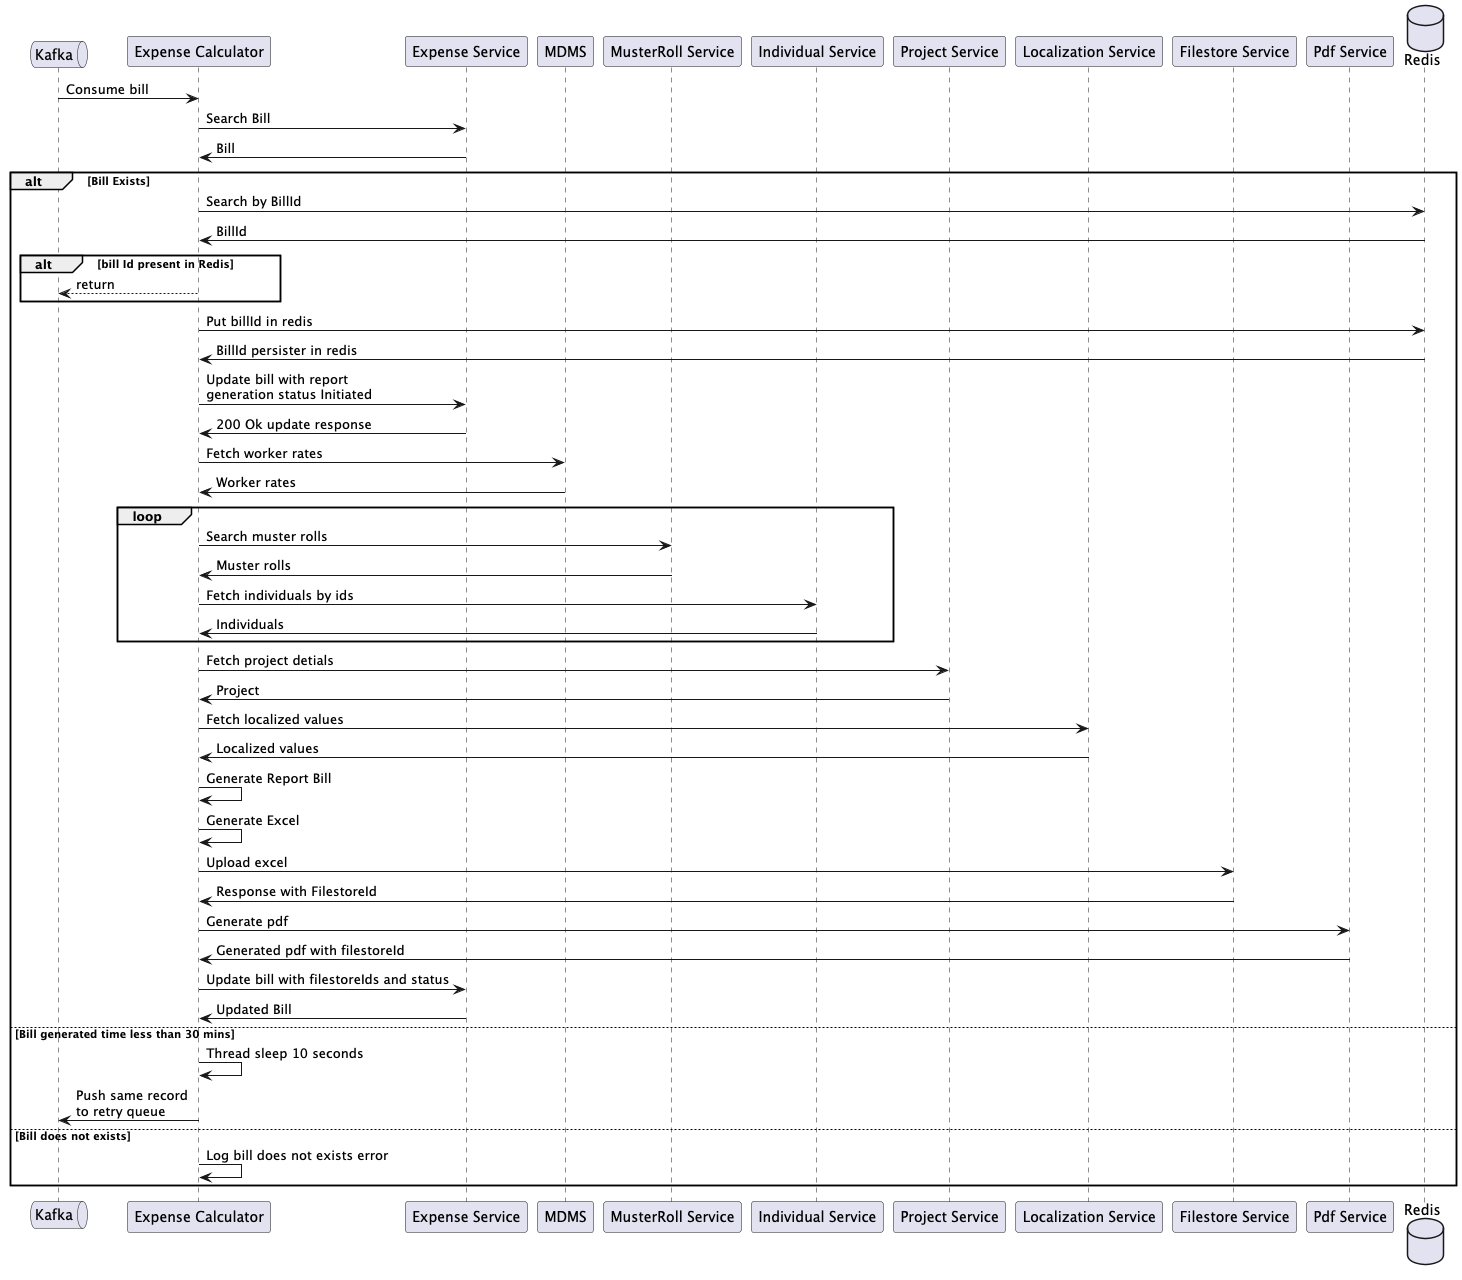

The diagram above was rendered by PlantUML. Its source (embedded in the PNG):
@startuml

queue        Kafka
participant "Expense Calculator"
participant "Expense Service"
participant MDMS
participant "MusterRoll Service"
participant "Individual Service"
participant "Project Service"
participant "Localization Service"
participant "Filestore Service"
participant "Pdf Service"
database Redis



Kafka->"Expense Calculator": Consume bill
"Expense Calculator"->"Expense Service": Search Bill
"Expense Calculator"<-"Expense Service": Bill

alt Bill Exists

    "Expense Calculator"-> Redis: Search by BillId
    Redis->"Expense Calculator": BillId

    alt bill Id present in Redis
        "Expense Calculator"-->Kafka: return
    end
    "Expense Calculator"-> Redis: Put billId in redis
    "Expense Calculator"<- Redis: BillId persister in redis

    "Expense Calculator"->"Expense Service": Update bill with report \ngeneration status Initiated
    "Expense Calculator"<-"Expense Service": 200 Ok update response

    "Expense Calculator"->MDMS: Fetch worker rates
    "Expense Calculator"<-MDMS: Worker rates

    loop
        "Expense Calculator"->"MusterRoll Service": Search muster rolls
        "Expense Calculator"<-"MusterRoll Service": Muster rolls

        "Expense Calculator"->"Individual Service": Fetch individuals by ids
        "Expense Calculator"<-"Individual Service": Individuals
    end

    "Expense Calculator"->"Project Service": Fetch project detials
    "Expense Calculator"<-"Project Service": Project

    "Expense Calculator"->"Localization Service": Fetch localized values
    "Expense Calculator"<-"Localization Service": Localized values

    "Expense Calculator"->"Expense Calculator": Generate Report Bill
    "Expense Calculator"->"Expense Calculator": Generate Excel
    "Expense Calculator"->"Filestore Service": Upload excel
    "Expense Calculator"<-"Filestore Service": Response with FilestoreId

    "Expense Calculator"->"Pdf Service": Generate pdf
    "Expense Calculator"<-"Pdf Service": Generated pdf with filestoreId

    "Expense Calculator"->"Expense Service": Update bill with filestoreIds and status
    "Expense Calculator"<-"Expense Service": Updated Bill

else Bill generated time less than 30 mins
     "Expense Calculator"-> "Expense Calculator": Thread sleep 10 seconds
      "Expense Calculator"->Kafka: Push same record \nto retry queue
else Bill does not exists
    "Expense Calculator"->"Expense Calculator": Log bill does not exists error
end
@enduml